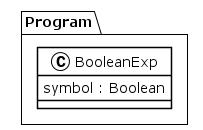

The diagram above was rendered by PlantUML. Its source (embedded in the PNG):
@startuml
!theme plain
package Program {
class BooleanExp {
	 symbol : Boolean
}
}
@enduml